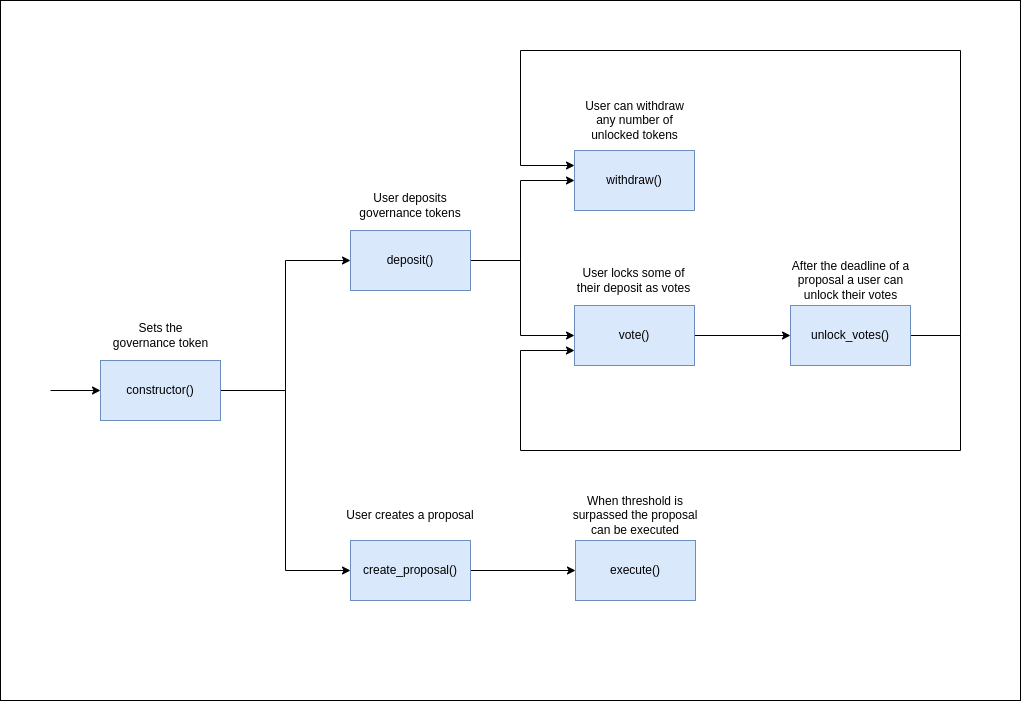

The diagram above was exported from draw.io. Its source (the exported page's mxGraphModel, read from the mxfile embedded in the PNG):
<mxGraphModel dx="2720" dy="848" grid="1" gridSize="10" guides="1" tooltips="1" connect="1" arrows="1" fold="1" page="1" pageScale="1" pageWidth="827" pageHeight="1169" math="0" shadow="0">
  <root>
    <mxCell id="0" />
    <mxCell id="1" parent="0" />
    <mxCell id="dCjaeWa1_Szizq2IdPT4-1" value="" style="rounded=0;whiteSpace=wrap;html=1;" parent="1" vertex="1">
      <mxGeometry x="-280" y="210" width="1020" height="700" as="geometry" />
    </mxCell>
    <mxCell id="dCjaeWa1_Szizq2IdPT4-6" style="edgeStyle=orthogonalEdgeStyle;rounded=0;orthogonalLoop=1;jettySize=auto;html=1;exitX=1;exitY=0.5;exitDx=0;exitDy=0;entryX=0;entryY=0.5;entryDx=0;entryDy=0;" parent="1" source="dCjaeWa1_Szizq2IdPT4-2" target="dCjaeWa1_Szizq2IdPT4-5" edge="1">
      <mxGeometry relative="1" as="geometry">
        <mxPoint x="70" y="470" as="sourcePoint" />
      </mxGeometry>
    </mxCell>
    <mxCell id="dCjaeWa1_Szizq2IdPT4-44" style="edgeStyle=orthogonalEdgeStyle;rounded=0;orthogonalLoop=1;jettySize=auto;html=1;entryX=0;entryY=0.5;entryDx=0;entryDy=0;" parent="1" source="dCjaeWa1_Szizq2IdPT4-2" target="dCjaeWa1_Szizq2IdPT4-43" edge="1">
      <mxGeometry relative="1" as="geometry" />
    </mxCell>
    <mxCell id="Sx7nEGUpjXdacQlP0Z1h-13" style="edgeStyle=orthogonalEdgeStyle;rounded=0;orthogonalLoop=1;jettySize=auto;html=1;entryX=0;entryY=0.5;entryDx=0;entryDy=0;" edge="1" parent="1" target="dCjaeWa1_Szizq2IdPT4-2">
      <mxGeometry relative="1" as="geometry">
        <mxPoint x="-310" y="600" as="targetPoint" />
        <mxPoint x="-230" y="600" as="sourcePoint" />
      </mxGeometry>
    </mxCell>
    <mxCell id="dCjaeWa1_Szizq2IdPT4-2" value="constructor()" style="rounded=0;whiteSpace=wrap;html=1;fillColor=#dae8fc;strokeColor=#6c8ebf;" parent="1" vertex="1">
      <mxGeometry x="-180" y="570" width="120" height="60" as="geometry" />
    </mxCell>
    <mxCell id="Sx7nEGUpjXdacQlP0Z1h-2" style="edgeStyle=orthogonalEdgeStyle;rounded=0;orthogonalLoop=1;jettySize=auto;html=1;entryX=0;entryY=0.5;entryDx=0;entryDy=0;" edge="1" parent="1" source="dCjaeWa1_Szizq2IdPT4-5" target="Sx7nEGUpjXdacQlP0Z1h-1">
      <mxGeometry relative="1" as="geometry">
        <Array as="points">
          <mxPoint x="240" y="470" />
          <mxPoint x="240" y="390" />
        </Array>
      </mxGeometry>
    </mxCell>
    <mxCell id="Sx7nEGUpjXdacQlP0Z1h-6" style="edgeStyle=orthogonalEdgeStyle;rounded=0;orthogonalLoop=1;jettySize=auto;html=1;entryX=0;entryY=0.5;entryDx=0;entryDy=0;" edge="1" parent="1" source="dCjaeWa1_Szizq2IdPT4-5" target="Sx7nEGUpjXdacQlP0Z1h-5">
      <mxGeometry relative="1" as="geometry">
        <Array as="points">
          <mxPoint x="240" y="470" />
          <mxPoint x="240" y="545" />
        </Array>
      </mxGeometry>
    </mxCell>
    <mxCell id="dCjaeWa1_Szizq2IdPT4-5" value="deposit()" style="rounded=0;whiteSpace=wrap;html=1;fillColor=#dae8fc;strokeColor=#6c8ebf;" parent="1" vertex="1">
      <mxGeometry x="70" y="440" width="120" height="60" as="geometry" />
    </mxCell>
    <mxCell id="dCjaeWa1_Szizq2IdPT4-8" value="User&amp;nbsp;deposits governance tokens" style="text;html=1;strokeColor=none;fillColor=none;align=center;verticalAlign=middle;whiteSpace=wrap;rounded=0;" parent="1" vertex="1">
      <mxGeometry x="75" y="400" width="110" height="30" as="geometry" />
    </mxCell>
    <mxCell id="dCjaeWa1_Szizq2IdPT4-46" style="edgeStyle=orthogonalEdgeStyle;rounded=0;orthogonalLoop=1;jettySize=auto;html=1;entryX=0;entryY=0.5;entryDx=0;entryDy=0;" parent="1" source="dCjaeWa1_Szizq2IdPT4-43" target="Sx7nEGUpjXdacQlP0Z1h-8" edge="1">
      <mxGeometry relative="1" as="geometry">
        <mxPoint x="250" y="780" as="targetPoint" />
      </mxGeometry>
    </mxCell>
    <mxCell id="dCjaeWa1_Szizq2IdPT4-43" value="create_proposal()" style="rounded=0;whiteSpace=wrap;html=1;fillColor=#dae8fc;strokeColor=#6c8ebf;" parent="1" vertex="1">
      <mxGeometry x="70" y="750" width="120" height="60" as="geometry" />
    </mxCell>
    <mxCell id="dCjaeWa1_Szizq2IdPT4-47" value="User creates a proposal" style="text;html=1;strokeColor=none;fillColor=none;align=center;verticalAlign=middle;whiteSpace=wrap;rounded=0;" parent="1" vertex="1">
      <mxGeometry x="60" y="710" width="140" height="30" as="geometry" />
    </mxCell>
    <mxCell id="Sx7nEGUpjXdacQlP0Z1h-1" value="withdraw()" style="rounded=0;whiteSpace=wrap;html=1;fillColor=#dae8fc;strokeColor=#6c8ebf;" vertex="1" parent="1">
      <mxGeometry x="294" y="360" width="120" height="60" as="geometry" />
    </mxCell>
    <mxCell id="Sx7nEGUpjXdacQlP0Z1h-3" value="User&amp;nbsp;can withdraw any number of unlocked tokens" style="text;html=1;strokeColor=none;fillColor=none;align=center;verticalAlign=middle;whiteSpace=wrap;rounded=0;" vertex="1" parent="1">
      <mxGeometry x="294" y="310" width="121" height="40" as="geometry" />
    </mxCell>
    <mxCell id="Sx7nEGUpjXdacQlP0Z1h-4" value="Sets the governance token" style="text;html=1;strokeColor=none;fillColor=none;align=center;verticalAlign=middle;whiteSpace=wrap;rounded=0;" vertex="1" parent="1">
      <mxGeometry x="-172.5" y="530" width="105" height="30" as="geometry" />
    </mxCell>
    <mxCell id="Sx7nEGUpjXdacQlP0Z1h-11" style="edgeStyle=orthogonalEdgeStyle;rounded=0;orthogonalLoop=1;jettySize=auto;html=1;entryX=0;entryY=0.5;entryDx=0;entryDy=0;" edge="1" parent="1" source="Sx7nEGUpjXdacQlP0Z1h-5" target="Sx7nEGUpjXdacQlP0Z1h-10">
      <mxGeometry relative="1" as="geometry" />
    </mxCell>
    <mxCell id="Sx7nEGUpjXdacQlP0Z1h-5" value="vote()" style="rounded=0;whiteSpace=wrap;html=1;fillColor=#dae8fc;strokeColor=#6c8ebf;" vertex="1" parent="1">
      <mxGeometry x="294" y="515" width="120" height="60" as="geometry" />
    </mxCell>
    <mxCell id="Sx7nEGUpjXdacQlP0Z1h-7" value="User locks some of their deposit as votes" style="text;html=1;strokeColor=none;fillColor=none;align=center;verticalAlign=middle;whiteSpace=wrap;rounded=0;" vertex="1" parent="1">
      <mxGeometry x="293" y="470" width="121" height="40" as="geometry" />
    </mxCell>
    <mxCell id="Sx7nEGUpjXdacQlP0Z1h-8" value="execute()" style="rounded=0;whiteSpace=wrap;html=1;fillColor=#dae8fc;strokeColor=#6c8ebf;" vertex="1" parent="1">
      <mxGeometry x="295" y="750" width="120" height="60" as="geometry" />
    </mxCell>
    <mxCell id="Sx7nEGUpjXdacQlP0Z1h-9" value="When threshold is surpassed the proposal can be executed" style="text;html=1;strokeColor=none;fillColor=none;align=center;verticalAlign=middle;whiteSpace=wrap;rounded=0;" vertex="1" parent="1">
      <mxGeometry x="285" y="700" width="140" height="50" as="geometry" />
    </mxCell>
    <mxCell id="Sx7nEGUpjXdacQlP0Z1h-14" style="edgeStyle=orthogonalEdgeStyle;rounded=0;orthogonalLoop=1;jettySize=auto;html=1;exitX=1;exitY=0.5;exitDx=0;exitDy=0;entryX=0;entryY=0.25;entryDx=0;entryDy=0;" edge="1" parent="1" source="Sx7nEGUpjXdacQlP0Z1h-10" target="Sx7nEGUpjXdacQlP0Z1h-1">
      <mxGeometry relative="1" as="geometry">
        <mxPoint x="120" y="140" as="targetPoint" />
        <Array as="points">
          <mxPoint x="680" y="545" />
          <mxPoint x="680" y="260" />
          <mxPoint x="240" y="260" />
          <mxPoint x="240" y="375" />
        </Array>
      </mxGeometry>
    </mxCell>
    <mxCell id="Sx7nEGUpjXdacQlP0Z1h-15" style="edgeStyle=orthogonalEdgeStyle;rounded=0;orthogonalLoop=1;jettySize=auto;html=1;entryX=0;entryY=0.75;entryDx=0;entryDy=0;exitX=1;exitY=0.5;exitDx=0;exitDy=0;" edge="1" parent="1" source="Sx7nEGUpjXdacQlP0Z1h-10" target="Sx7nEGUpjXdacQlP0Z1h-5">
      <mxGeometry relative="1" as="geometry">
        <Array as="points">
          <mxPoint x="680" y="545" />
          <mxPoint x="680" y="660" />
          <mxPoint x="240" y="660" />
          <mxPoint x="240" y="560" />
        </Array>
      </mxGeometry>
    </mxCell>
    <mxCell id="Sx7nEGUpjXdacQlP0Z1h-10" value="unlock_votes()" style="rounded=0;whiteSpace=wrap;html=1;fillColor=#dae8fc;strokeColor=#6c8ebf;" vertex="1" parent="1">
      <mxGeometry x="510" y="515" width="120" height="60" as="geometry" />
    </mxCell>
    <mxCell id="Sx7nEGUpjXdacQlP0Z1h-12" value="After the deadline of a proposal a user can unlock their votes" style="text;html=1;strokeColor=none;fillColor=none;align=center;verticalAlign=middle;whiteSpace=wrap;rounded=0;" vertex="1" parent="1">
      <mxGeometry x="510" y="465" width="121" height="50" as="geometry" />
    </mxCell>
  </root>
</mxGraphModel>